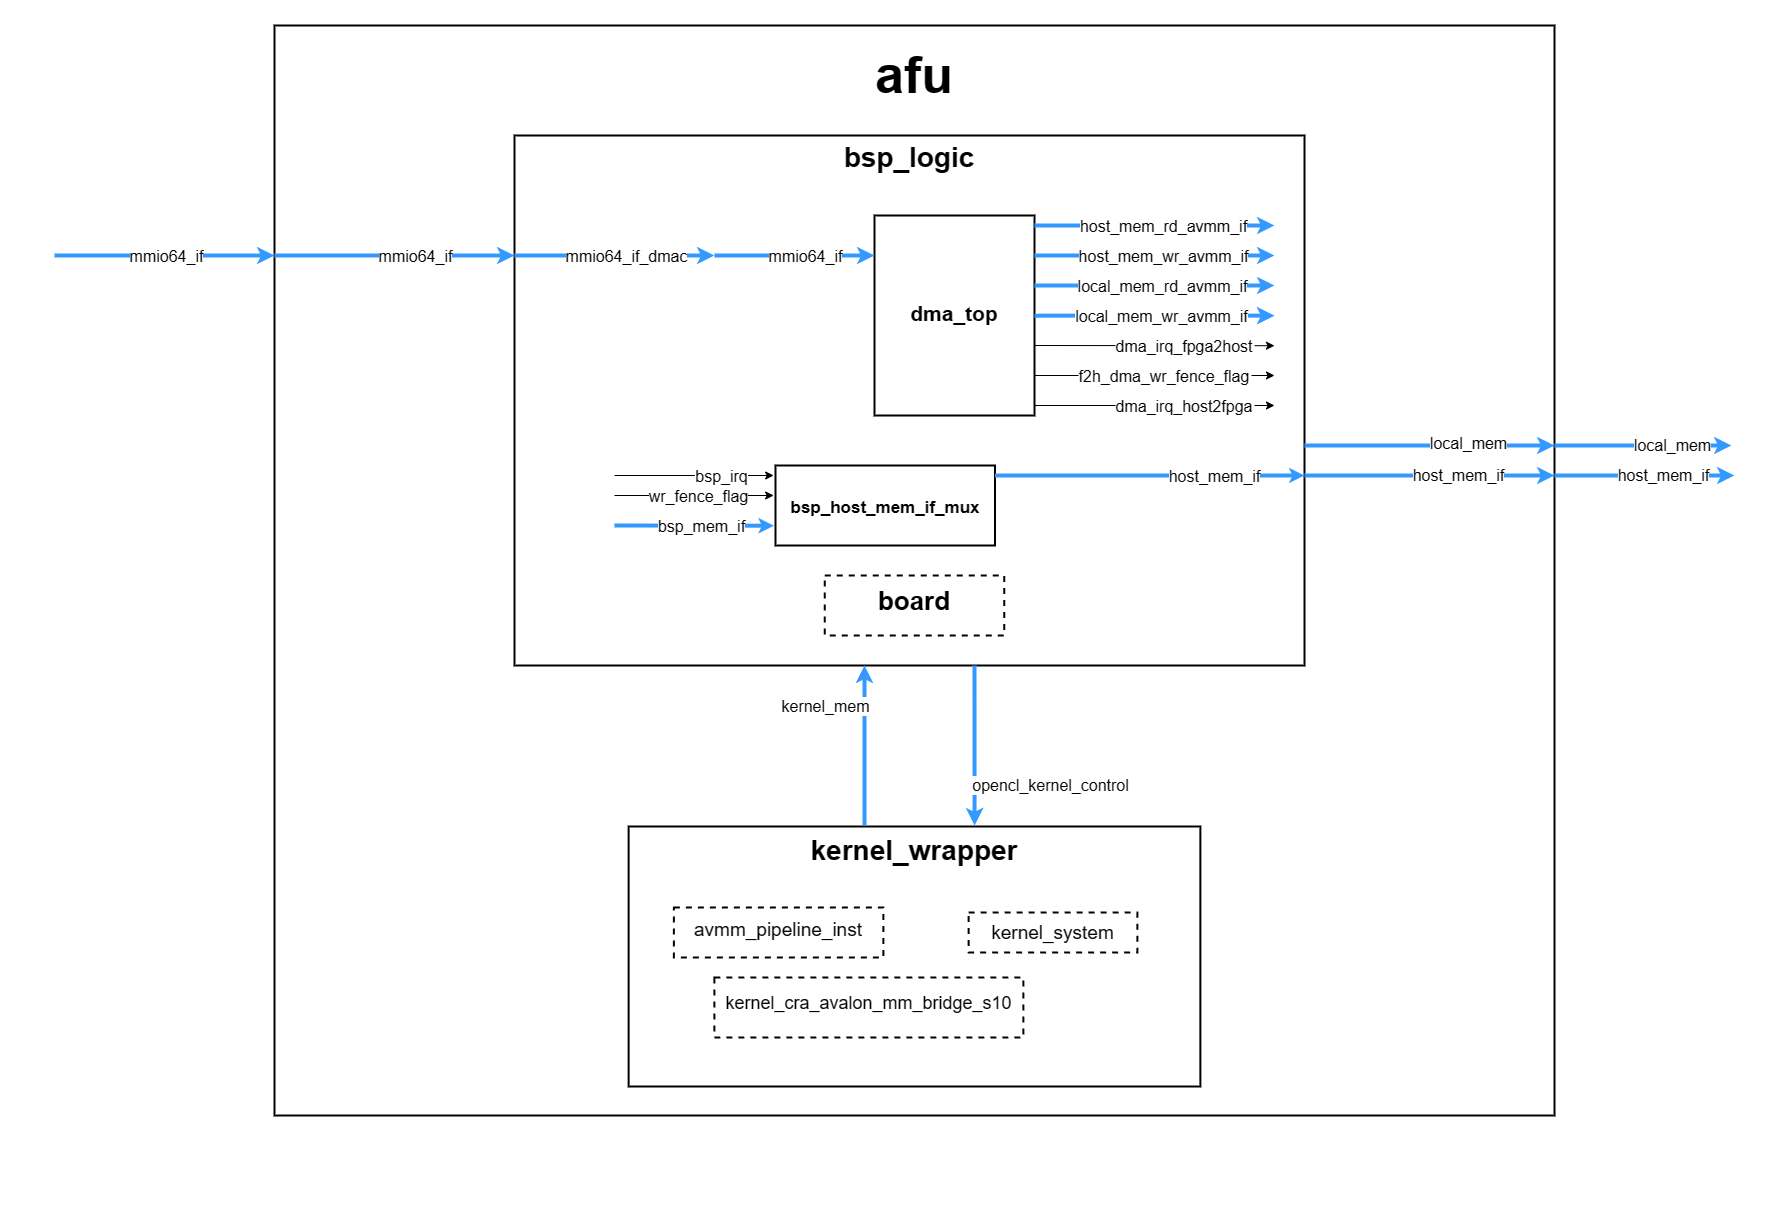

The diagram above was exported from draw.io. Its source (the exported page's mxGraphModel, read from the mxfile embedded in the PNG):
<mxGraphModel dx="2103" dy="3437" grid="1" gridSize="10" guides="1" tooltips="1" connect="1" arrows="1" fold="1" page="0" pageScale="1" pageWidth="827" pageHeight="1169" background="none" math="0" shadow="0">
  <root>
    <mxCell id="0" />
    <mxCell id="1" parent="0" />
    <mxCell id="9pSsk3E1Zz7lWxpJO_2y-1" value="" style="rounded=0;whiteSpace=wrap;html=1;strokeColor=none;" parent="1" vertex="1">
      <mxGeometry x="405.75" y="-1055" width="1770" height="1210" as="geometry" />
    </mxCell>
    <mxCell id="9pSsk3E1Zz7lWxpJO_2y-2" value="afu" style="whiteSpace=wrap;strokeWidth=2;spacingTop=0;spacingBottom=990;fontStyle=1;spacing=0;fontSize=52;spacingRight=0;" parent="1" vertex="1">
      <mxGeometry x="680" y="-1030" width="1280" height="1090" as="geometry" />
    </mxCell>
    <mxCell id="9pSsk3E1Zz7lWxpJO_2y-3" value="bsp_logic" style="whiteSpace=wrap;strokeWidth=2;verticalAlign=top;fontStyle=1;spacing=1;fontSize=28;" parent="1" vertex="1">
      <mxGeometry x="920" y="-920" width="790" height="530" as="geometry" />
    </mxCell>
    <mxCell id="9pSsk3E1Zz7lWxpJO_2y-9" value="kernel_wrapper" style="whiteSpace=wrap;strokeWidth=2;verticalAlign=top;spacing=3;fontStyle=1;fontSize=28;" parent="1" vertex="1">
      <mxGeometry x="1034.12" y="-229" width="571.75" height="260" as="geometry" />
    </mxCell>
    <mxCell id="9pSsk3E1Zz7lWxpJO_2y-20" value="dma_top" style="whiteSpace=wrap;strokeWidth=2;verticalAlign=top;fontStyle=1;spacing=81;fontSize=21;" parent="1" vertex="1">
      <mxGeometry x="1280" y="-840" width="160" height="200" as="geometry" />
    </mxCell>
    <mxCell id="9pSsk3E1Zz7lWxpJO_2y-21" value="bsp_host_mem_if_mux" style="whiteSpace=wrap;strokeWidth=2;verticalAlign=top;fontStyle=1;spacing=28;fontSize=17;" parent="1" vertex="1">
      <mxGeometry x="1181" y="-590" width="219.5" height="80" as="geometry" />
    </mxCell>
    <mxCell id="9pSsk3E1Zz7lWxpJO_2y-24" value="board" style="whiteSpace=wrap;strokeWidth=2;verticalAlign=top;fontStyle=1;spacing=6;dashed=1;fontSize=26;" parent="1" vertex="1">
      <mxGeometry x="1230.25" y="-480" width="179.5" height="60" as="geometry" />
    </mxCell>
    <mxCell id="9pSsk3E1Zz7lWxpJO_2y-25" value="dma_irq_fpga2host" style="curved=0;startArrow=classic;endArrow=none;rounded=0;startFill=1;endFill=0;fontSize=16;" parent="1" edge="1">
      <mxGeometry x="-0.25" relative="1" as="geometry">
        <Array as="points" />
        <mxPoint x="1680" y="-709.79" as="sourcePoint" />
        <mxPoint x="1440" y="-710" as="targetPoint" />
        <mxPoint as="offset" />
      </mxGeometry>
    </mxCell>
    <mxCell id="9pSsk3E1Zz7lWxpJO_2y-26" value="f2h_dma_wr_fence_flag" style="curved=0;startArrow=none;endArrow=classic;rounded=0;endFill=1;fontSize=16;" parent="1" edge="1">
      <mxGeometry x="0.0833" relative="1" as="geometry">
        <Array as="points" />
        <mxPoint x="1440" y="-680" as="sourcePoint" />
        <mxPoint x="1680" y="-680" as="targetPoint" />
        <mxPoint as="offset" />
      </mxGeometry>
    </mxCell>
    <mxCell id="9pSsk3E1Zz7lWxpJO_2y-27" value="dma_irq_host2fpga" style="curved=0;startArrow=none;endArrow=classic;rounded=0;endFill=1;fontSize=16;" parent="1" edge="1">
      <mxGeometry x="0.25" relative="1" as="geometry">
        <Array as="points">
          <mxPoint x="1550.2199999999998" y="-650" />
        </Array>
        <mxPoint x="1440" y="-650" as="sourcePoint" />
        <mxPoint x="1680" y="-650" as="targetPoint" />
        <mxPoint as="offset" />
      </mxGeometry>
    </mxCell>
    <mxCell id="9pSsk3E1Zz7lWxpJO_2y-28" value="avmm_pipeline_inst" style="whiteSpace=wrap;strokeWidth=2;verticalAlign=top;strokeColor=#000000;dashed=1;fontSize=19;spacing=7;" parent="1" vertex="1">
      <mxGeometry x="1079.37" y="-148" width="209.5" height="50" as="geometry" />
    </mxCell>
    <mxCell id="9pSsk3E1Zz7lWxpJO_2y-29" value="kernel_cra_avalon_mm_bridge_s10" style="whiteSpace=wrap;strokeWidth=2;verticalAlign=top;dashed=1;fontSize=18;spacing=11;" parent="1" vertex="1">
      <mxGeometry x="1119.87" y="-78" width="309" height="60" as="geometry" />
    </mxCell>
    <mxCell id="9pSsk3E1Zz7lWxpJO_2y-30" value="kernel_system" style="whiteSpace=wrap;strokeWidth=2;verticalAlign=top;dashed=1;spacing=5;fontSize=19;" parent="1" vertex="1">
      <mxGeometry x="1374.12" y="-143" width="168.75" height="40" as="geometry" />
    </mxCell>
    <mxCell id="9pSsk3E1Zz7lWxpJO_2y-34" value="" style="endArrow=classic;html=1;rounded=0;align=center;verticalAlign=top;endFill=1;labelBackgroundColor=none;endSize=5;startArrow=none;startFill=0;elbow=vertical;jumpStyle=none;startSize=13;strokeWidth=4;strokeColor=#3399FF;" parent="1" edge="1">
      <mxGeometry relative="1" as="geometry">
        <mxPoint x="1960" y="-580" as="sourcePoint" />
        <mxPoint x="2140" y="-580" as="targetPoint" />
      </mxGeometry>
    </mxCell>
    <mxCell id="9pSsk3E1Zz7lWxpJO_2y-35" value="host_mem_if" style="edgeLabel;html=1;align=center;verticalAlign=middle;resizable=0;points=[];fontSize=16;" parent="9pSsk3E1Zz7lWxpJO_2y-34" vertex="1" connectable="0">
      <mxGeometry x="-0.1735" relative="1" as="geometry">
        <mxPoint x="34" y="-1" as="offset" />
      </mxGeometry>
    </mxCell>
    <mxCell id="9pSsk3E1Zz7lWxpJO_2y-37" value="" style="endArrow=classic;html=1;rounded=0;align=center;verticalAlign=top;endFill=1;labelBackgroundColor=none;endSize=5;startArrow=none;startFill=0;elbow=vertical;jumpStyle=none;startSize=13;strokeWidth=4;strokeColor=#3399FF;" parent="1" edge="1">
      <mxGeometry relative="1" as="geometry">
        <mxPoint x="1960" y="-609.9999999999999" as="sourcePoint" />
        <mxPoint x="2137" y="-609.9999999999999" as="targetPoint" />
      </mxGeometry>
    </mxCell>
    <mxCell id="9pSsk3E1Zz7lWxpJO_2y-38" value="local_mem" style="edgeLabel;html=1;align=center;verticalAlign=middle;resizable=0;points=[];fontSize=16;" parent="9pSsk3E1Zz7lWxpJO_2y-37" vertex="1" connectable="0">
      <mxGeometry x="-0.1735" relative="1" as="geometry">
        <mxPoint x="44" y="-1" as="offset" />
      </mxGeometry>
    </mxCell>
    <mxCell id="9pSsk3E1Zz7lWxpJO_2y-42" value="" style="endArrow=classic;html=1;rounded=0;align=center;verticalAlign=top;endFill=1;labelBackgroundColor=none;endSize=5;startArrow=none;startFill=0;elbow=vertical;jumpStyle=none;startSize=13;strokeWidth=4;strokeColor=#3399FF;" parent="1" edge="1">
      <mxGeometry relative="1" as="geometry">
        <mxPoint x="1710" y="-580" as="sourcePoint" />
        <mxPoint x="1960" y="-580" as="targetPoint" />
        <Array as="points" />
      </mxGeometry>
    </mxCell>
    <mxCell id="9pSsk3E1Zz7lWxpJO_2y-43" value="host_mem_if" style="edgeLabel;html=1;align=center;verticalAlign=middle;resizable=0;points=[];fontSize=16;" parent="9pSsk3E1Zz7lWxpJO_2y-42" vertex="1" connectable="0">
      <mxGeometry x="-0.1735" relative="1" as="geometry">
        <mxPoint x="50" y="-1" as="offset" />
      </mxGeometry>
    </mxCell>
    <mxCell id="9pSsk3E1Zz7lWxpJO_2y-44" value="" style="endArrow=classic;html=1;rounded=0;align=center;verticalAlign=top;endFill=1;labelBackgroundColor=none;endSize=5;startArrow=none;startFill=0;elbow=vertical;jumpStyle=none;startSize=13;strokeWidth=4;strokeColor=#3399FF;" parent="1" edge="1">
      <mxGeometry relative="1" as="geometry">
        <mxPoint x="1710" y="-609.9999999999999" as="sourcePoint" />
        <mxPoint x="1960" y="-610" as="targetPoint" />
        <Array as="points" />
      </mxGeometry>
    </mxCell>
    <mxCell id="9pSsk3E1Zz7lWxpJO_2y-45" value="local_mem" style="edgeLabel;html=1;align=center;verticalAlign=middle;resizable=0;points=[];fontSize=16;" parent="9pSsk3E1Zz7lWxpJO_2y-44" vertex="1" connectable="0">
      <mxGeometry x="-0.1735" relative="1" as="geometry">
        <mxPoint x="60" y="-3" as="offset" />
      </mxGeometry>
    </mxCell>
    <mxCell id="9pSsk3E1Zz7lWxpJO_2y-64" value="" style="endArrow=classic;html=1;rounded=0;" parent="1" edge="1">
      <mxGeometry width="50" height="50" relative="1" as="geometry">
        <mxPoint x="1020" y="-580" as="sourcePoint" />
        <mxPoint x="1179.13" y="-580" as="targetPoint" />
      </mxGeometry>
    </mxCell>
    <mxCell id="9pSsk3E1Zz7lWxpJO_2y-65" value="bsp_irq" style="edgeLabel;html=1;align=center;verticalAlign=middle;resizable=0;points=[];fontSize=16;" parent="9pSsk3E1Zz7lWxpJO_2y-64" vertex="1" connectable="0">
      <mxGeometry x="-0.1568" y="1" relative="1" as="geometry">
        <mxPoint x="39" y="1" as="offset" />
      </mxGeometry>
    </mxCell>
    <mxCell id="9pSsk3E1Zz7lWxpJO_2y-66" value="" style="endArrow=classic;html=1;rounded=0;" parent="1" edge="1">
      <mxGeometry width="50" height="50" relative="1" as="geometry">
        <mxPoint x="1020" y="-560" as="sourcePoint" />
        <mxPoint x="1179.13" y="-560" as="targetPoint" />
      </mxGeometry>
    </mxCell>
    <mxCell id="9pSsk3E1Zz7lWxpJO_2y-67" value="wr_fence_flag" style="edgeLabel;html=1;align=center;verticalAlign=middle;resizable=0;points=[];fontSize=16;" parent="9pSsk3E1Zz7lWxpJO_2y-66" vertex="1" connectable="0">
      <mxGeometry x="-0.1568" y="1" relative="1" as="geometry">
        <mxPoint x="16" y="1" as="offset" />
      </mxGeometry>
    </mxCell>
    <mxCell id="9pSsk3E1Zz7lWxpJO_2y-68" value="" style="endArrow=classic;html=1;rounded=0;align=center;verticalAlign=top;endFill=1;labelBackgroundColor=none;endSize=3;startArrow=none;startFill=0;elbow=vertical;jumpStyle=none;startSize=13;strokeWidth=4;strokeColor=#3399FF;" parent="1" edge="1">
      <mxGeometry relative="1" as="geometry">
        <mxPoint x="1020" y="-530" as="sourcePoint" />
        <mxPoint x="1179.5" y="-529.78" as="targetPoint" />
      </mxGeometry>
    </mxCell>
    <mxCell id="9pSsk3E1Zz7lWxpJO_2y-69" value="bsp_mem_if" style="edgeLabel;html=1;align=center;verticalAlign=middle;resizable=0;points=[];fontSize=16;" parent="9pSsk3E1Zz7lWxpJO_2y-68" vertex="1" connectable="0">
      <mxGeometry x="-0.1735" relative="1" as="geometry">
        <mxPoint x="21" as="offset" />
      </mxGeometry>
    </mxCell>
    <mxCell id="9pSsk3E1Zz7lWxpJO_2y-71" value="" style="endArrow=classic;html=1;rounded=0;align=center;verticalAlign=top;endFill=1;labelBackgroundColor=none;endSize=3;startArrow=none;startFill=0;elbow=vertical;jumpStyle=none;startSize=13;strokeWidth=4;strokeColor=#3399FF;" parent="1" edge="1">
      <mxGeometry relative="1" as="geometry">
        <mxPoint x="1400.5" y="-580" as="sourcePoint" />
        <mxPoint x="1710" y="-580" as="targetPoint" />
      </mxGeometry>
    </mxCell>
    <mxCell id="9pSsk3E1Zz7lWxpJO_2y-72" value="host_mem_if" style="edgeLabel;html=1;align=center;verticalAlign=middle;resizable=0;points=[];fontSize=16;" parent="9pSsk3E1Zz7lWxpJO_2y-71" vertex="1" connectable="0">
      <mxGeometry x="-0.1735" relative="1" as="geometry">
        <mxPoint x="91" as="offset" />
      </mxGeometry>
    </mxCell>
    <mxCell id="9pSsk3E1Zz7lWxpJO_2y-76" value="" style="endArrow=classic;html=1;rounded=0;align=center;verticalAlign=top;endFill=1;labelBackgroundColor=none;endSize=5;startArrow=none;startFill=0;elbow=vertical;jumpStyle=none;startSize=13;strokeWidth=4;strokeColor=#3399FF;" parent="1" edge="1">
      <mxGeometry relative="1" as="geometry">
        <mxPoint x="1440" y="-770" as="sourcePoint" />
        <mxPoint x="1680" y="-770" as="targetPoint" />
        <Array as="points">
          <mxPoint x="1460" y="-770" />
          <mxPoint x="1479.9999999999995" y="-770" />
        </Array>
      </mxGeometry>
    </mxCell>
    <mxCell id="9pSsk3E1Zz7lWxpJO_2y-77" value="local_mem_rd_avmm_if" style="edgeLabel;html=1;align=center;verticalAlign=middle;resizable=0;points=[];fontSize=16;" parent="9pSsk3E1Zz7lWxpJO_2y-76" vertex="1" connectable="0">
      <mxGeometry x="-0.1735" relative="1" as="geometry">
        <mxPoint x="28" as="offset" />
      </mxGeometry>
    </mxCell>
    <mxCell id="9pSsk3E1Zz7lWxpJO_2y-82" value="" style="endArrow=classic;html=1;rounded=0;align=center;verticalAlign=top;endFill=1;labelBackgroundColor=none;endSize=5;startArrow=none;startFill=0;elbow=vertical;jumpStyle=none;startSize=13;strokeWidth=4;strokeColor=#3399FF;" parent="1" edge="1">
      <mxGeometry relative="1" as="geometry">
        <mxPoint x="460" y="-800" as="sourcePoint" />
        <mxPoint x="680" y="-800" as="targetPoint" />
      </mxGeometry>
    </mxCell>
    <mxCell id="9pSsk3E1Zz7lWxpJO_2y-83" value="mmio64_if" style="edgeLabel;html=1;align=center;verticalAlign=middle;resizable=0;points=[];fontSize=16;" parent="9pSsk3E1Zz7lWxpJO_2y-82" vertex="1" connectable="0">
      <mxGeometry x="-0.1735" relative="1" as="geometry">
        <mxPoint x="20" as="offset" />
      </mxGeometry>
    </mxCell>
    <mxCell id="9pSsk3E1Zz7lWxpJO_2y-85" value="" style="endArrow=classic;html=1;rounded=0;align=center;verticalAlign=top;endFill=1;labelBackgroundColor=none;endSize=5;startArrow=none;startFill=0;elbow=vertical;jumpStyle=none;startSize=13;strokeWidth=4;strokeColor=#3399FF;" parent="1" edge="1">
      <mxGeometry relative="1" as="geometry">
        <mxPoint x="1120" y="-800" as="sourcePoint" />
        <mxPoint x="1280" y="-800" as="targetPoint" />
      </mxGeometry>
    </mxCell>
    <mxCell id="9pSsk3E1Zz7lWxpJO_2y-86" value="mmio64_if" style="edgeLabel;html=1;align=center;verticalAlign=middle;resizable=0;points=[];fontSize=16;" parent="9pSsk3E1Zz7lWxpJO_2y-85" vertex="1" connectable="0">
      <mxGeometry x="-0.1735" relative="1" as="geometry">
        <mxPoint x="24" as="offset" />
      </mxGeometry>
    </mxCell>
    <mxCell id="9pSsk3E1Zz7lWxpJO_2y-88" value="" style="endArrow=none;html=1;rounded=0;" parent="1" edge="1">
      <mxGeometry width="50" height="50" relative="1" as="geometry">
        <mxPoint x="1290.62" y="-580" as="sourcePoint" />
        <mxPoint x="1291" y="-580" as="targetPoint" />
      </mxGeometry>
    </mxCell>
    <mxCell id="MhzXx3M2ZGKg0jenj_97-1" value="" style="endArrow=classic;html=1;rounded=0;align=center;verticalAlign=top;endFill=1;labelBackgroundColor=none;endSize=5;startArrow=none;startFill=0;elbow=vertical;jumpStyle=none;startSize=13;strokeWidth=4;strokeColor=#3399FF;" parent="1" edge="1">
      <mxGeometry relative="1" as="geometry">
        <mxPoint x="920" y="-800" as="sourcePoint" />
        <mxPoint x="1120" y="-800" as="targetPoint" />
      </mxGeometry>
    </mxCell>
    <mxCell id="MhzXx3M2ZGKg0jenj_97-2" value="mmio64_if_dmac" style="edgeLabel;html=1;align=center;verticalAlign=middle;resizable=0;points=[];fontSize=16;" parent="MhzXx3M2ZGKg0jenj_97-1" vertex="1" connectable="0">
      <mxGeometry x="-0.1735" relative="1" as="geometry">
        <mxPoint x="28" as="offset" />
      </mxGeometry>
    </mxCell>
    <mxCell id="MhzXx3M2ZGKg0jenj_97-4" value="" style="endArrow=classic;html=1;rounded=0;align=center;verticalAlign=top;endFill=1;labelBackgroundColor=none;endSize=5;startArrow=none;startFill=0;elbow=vertical;jumpStyle=none;startSize=13;strokeWidth=4;strokeColor=#3399FF;" parent="1" edge="1">
      <mxGeometry relative="1" as="geometry">
        <mxPoint x="680" y="-800" as="sourcePoint" />
        <mxPoint x="920" y="-800" as="targetPoint" />
      </mxGeometry>
    </mxCell>
    <mxCell id="MhzXx3M2ZGKg0jenj_97-5" value="mmio64_if" style="edgeLabel;html=1;align=center;verticalAlign=middle;resizable=0;points=[];fontSize=16;" parent="MhzXx3M2ZGKg0jenj_97-4" vertex="1" connectable="0">
      <mxGeometry x="-0.1735" relative="1" as="geometry">
        <mxPoint x="41" as="offset" />
      </mxGeometry>
    </mxCell>
    <mxCell id="U5kVkJMGad4bKrq-B3gP-1" value="" style="endArrow=classic;html=1;rounded=0;align=center;verticalAlign=top;endFill=1;labelBackgroundColor=none;endSize=5;startArrow=none;startFill=0;elbow=vertical;jumpStyle=none;startSize=13;strokeWidth=4;strokeColor=#3399FF;" parent="1" edge="1">
      <mxGeometry relative="1" as="geometry">
        <mxPoint x="1440" y="-800" as="sourcePoint" />
        <mxPoint x="1680" y="-800" as="targetPoint" />
        <Array as="points">
          <mxPoint x="1460" y="-800" />
          <mxPoint x="1479.9999999999995" y="-800" />
        </Array>
      </mxGeometry>
    </mxCell>
    <mxCell id="U5kVkJMGad4bKrq-B3gP-2" value="host_mem_wr_avmm_if" style="edgeLabel;html=1;align=center;verticalAlign=middle;resizable=0;points=[];fontSize=16;" parent="U5kVkJMGad4bKrq-B3gP-1" vertex="1" connectable="0">
      <mxGeometry x="-0.1735" relative="1" as="geometry">
        <mxPoint x="29" as="offset" />
      </mxGeometry>
    </mxCell>
    <mxCell id="U5kVkJMGad4bKrq-B3gP-3" value="" style="endArrow=classic;html=1;rounded=0;align=center;verticalAlign=top;endFill=1;labelBackgroundColor=none;endSize=5;startArrow=none;startFill=0;elbow=vertical;jumpStyle=none;startSize=13;strokeWidth=4;strokeColor=#3399FF;" parent="1" edge="1">
      <mxGeometry relative="1" as="geometry">
        <mxPoint x="1440" y="-830" as="sourcePoint" />
        <mxPoint x="1680" y="-830" as="targetPoint" />
        <Array as="points">
          <mxPoint x="1460" y="-830" />
          <mxPoint x="1479.9999999999995" y="-830" />
        </Array>
      </mxGeometry>
    </mxCell>
    <mxCell id="U5kVkJMGad4bKrq-B3gP-4" value="host_mem_rd_avmm_if" style="edgeLabel;html=1;align=center;verticalAlign=middle;resizable=0;points=[];fontSize=16;" parent="U5kVkJMGad4bKrq-B3gP-3" vertex="1" connectable="0">
      <mxGeometry x="-0.1735" relative="1" as="geometry">
        <mxPoint x="29" as="offset" />
      </mxGeometry>
    </mxCell>
    <mxCell id="U5kVkJMGad4bKrq-B3gP-5" value="" style="endArrow=classic;html=1;rounded=0;align=center;verticalAlign=top;endFill=1;labelBackgroundColor=none;endSize=5;startArrow=none;startFill=0;elbow=vertical;jumpStyle=none;startSize=13;strokeWidth=4;strokeColor=#3399FF;" parent="1" edge="1">
      <mxGeometry relative="1" as="geometry">
        <mxPoint x="1440" y="-739.8" as="sourcePoint" />
        <mxPoint x="1680" y="-739.8" as="targetPoint" />
        <Array as="points">
          <mxPoint x="1510" y="-740" />
          <mxPoint x="1529.9999999999995" y="-740" />
        </Array>
      </mxGeometry>
    </mxCell>
    <mxCell id="U5kVkJMGad4bKrq-B3gP-6" value="local_mem_wr_avmm_if" style="edgeLabel;html=1;align=center;verticalAlign=middle;resizable=0;points=[];fontSize=16;" parent="U5kVkJMGad4bKrq-B3gP-5" vertex="1" connectable="0">
      <mxGeometry x="-0.1735" relative="1" as="geometry">
        <mxPoint x="28" as="offset" />
      </mxGeometry>
    </mxCell>
    <mxCell id="TpP5QQ9ATBZVo8PH5MBD-13" value="" style="endArrow=classic;html=1;rounded=0;align=center;verticalAlign=top;endFill=1;labelBackgroundColor=none;endSize=5;startArrow=none;startFill=0;elbow=vertical;jumpStyle=none;startSize=13;strokeWidth=4;strokeColor=#3399FF;" edge="1" parent="1">
      <mxGeometry relative="1" as="geometry">
        <mxPoint x="1380" y="-390" as="sourcePoint" />
        <mxPoint x="1380.07" y="-230" as="targetPoint" />
        <Array as="points" />
      </mxGeometry>
    </mxCell>
    <mxCell id="TpP5QQ9ATBZVo8PH5MBD-14" value="opencl_kernel_control" style="edgeLabel;html=1;align=center;verticalAlign=middle;resizable=0;points=[];fontSize=16;" vertex="1" connectable="0" parent="TpP5QQ9ATBZVo8PH5MBD-13">
      <mxGeometry x="0.3492" y="2" relative="1" as="geometry">
        <mxPoint x="73" y="12" as="offset" />
      </mxGeometry>
    </mxCell>
    <mxCell id="TpP5QQ9ATBZVo8PH5MBD-15" value="" style="endArrow=classic;html=1;rounded=0;align=center;verticalAlign=top;endFill=1;labelBackgroundColor=none;endSize=5;startArrow=none;startFill=0;elbow=vertical;jumpStyle=none;startSize=13;strokeWidth=4;strokeColor=#3399FF;" edge="1" parent="1">
      <mxGeometry relative="1" as="geometry">
        <mxPoint x="1270" y="-230" as="sourcePoint" />
        <mxPoint x="1270" y="-390" as="targetPoint" />
        <Array as="points" />
      </mxGeometry>
    </mxCell>
    <mxCell id="TpP5QQ9ATBZVo8PH5MBD-16" value="kernel_mem" style="edgeLabel;html=1;align=center;verticalAlign=middle;resizable=0;points=[];fontSize=16;" vertex="1" connectable="0" parent="TpP5QQ9ATBZVo8PH5MBD-15">
      <mxGeometry x="0.3492" y="2" relative="1" as="geometry">
        <mxPoint x="-38" y="-12" as="offset" />
      </mxGeometry>
    </mxCell>
  </root>
</mxGraphModel>